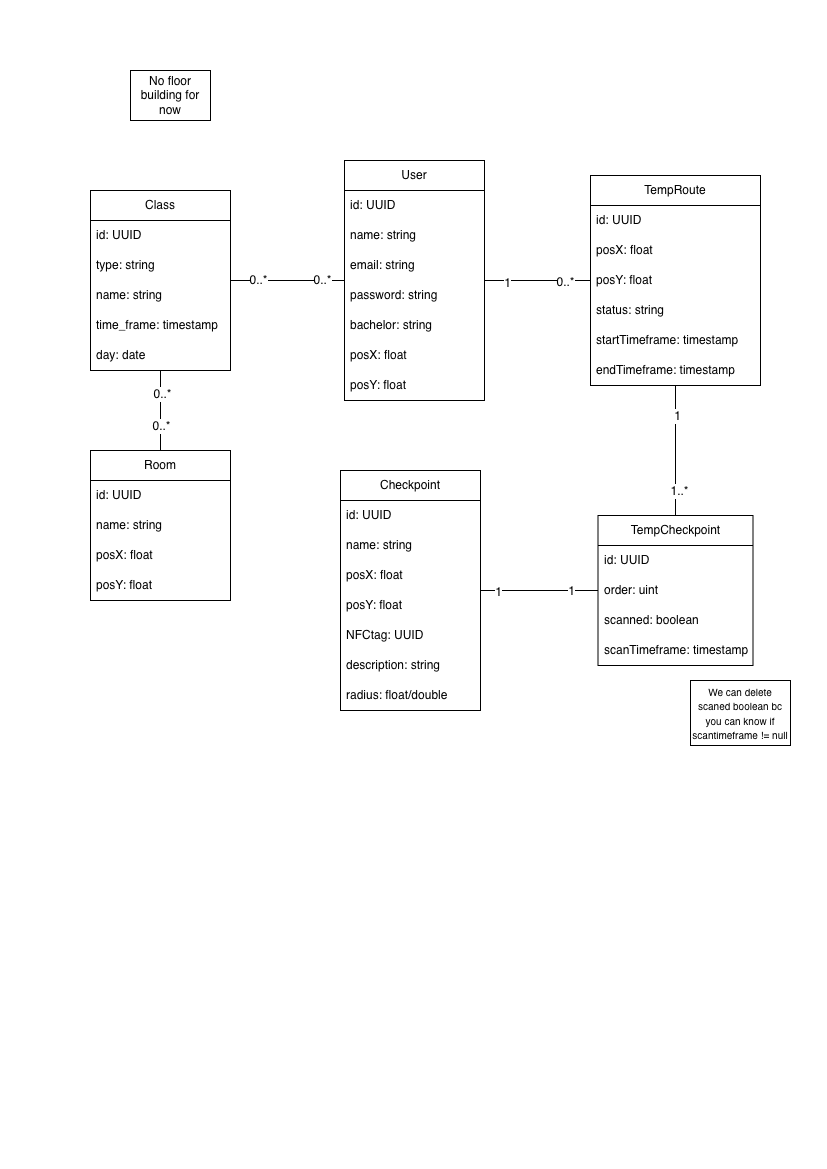

The diagram above was exported from draw.io. Its source (the exported page's mxGraphModel, read from the mxfile embedded in the PNG):
<mxGraphModel dx="1697" dy="1093" grid="1" gridSize="10" guides="1" tooltips="1" connect="1" arrows="1" fold="1" page="1" pageScale="1" pageWidth="827" pageHeight="1169" math="0" shadow="0">
  <root>
    <mxCell id="0" />
    <mxCell id="1" parent="0" />
    <mxCell id="tL-DB_NXN9YuQepUdOBh-13" edge="1" parent="1" source="tL-DB_NXN9YuQepUdOBh-1" style="edgeStyle=none;curved=1;rounded=0;orthogonalLoop=1;jettySize=auto;html=1;fontSize=12;shape=wire;endArrow=none;endFill=0;" target="tL-DB_NXN9YuQepUdOBh-5">
      <mxGeometry relative="1" as="geometry" />
    </mxCell>
    <mxCell id="tL-DB_NXN9YuQepUdOBh-55" connectable="0" parent="tL-DB_NXN9YuQepUdOBh-13" style="edgeLabel;html=1;align=center;verticalAlign=middle;resizable=0;points=[];fontSize=12;" value="0..*" vertex="1">
      <mxGeometry relative="1" x="0.5286" y="-1" as="geometry">
        <mxPoint as="offset" />
      </mxGeometry>
    </mxCell>
    <mxCell id="tL-DB_NXN9YuQepUdOBh-56" connectable="0" parent="tL-DB_NXN9YuQepUdOBh-13" style="edgeLabel;html=1;align=center;verticalAlign=middle;resizable=0;points=[];fontSize=12;" value="0..*" vertex="1">
      <mxGeometry relative="1" x="-0.5786" y="-1" as="geometry">
        <mxPoint as="offset" />
      </mxGeometry>
    </mxCell>
    <mxCell id="tL-DB_NXN9YuQepUdOBh-57" edge="1" parent="1" source="tL-DB_NXN9YuQepUdOBh-1" style="edgeStyle=none;curved=1;rounded=0;orthogonalLoop=1;jettySize=auto;html=1;fontSize=12;startSize=8;endSize=8;endArrow=none;endFill=0;" target="tL-DB_NXN9YuQepUdOBh-9">
      <mxGeometry relative="1" as="geometry" />
    </mxCell>
    <mxCell id="tL-DB_NXN9YuQepUdOBh-58" connectable="0" parent="tL-DB_NXN9YuQepUdOBh-57" style="edgeLabel;html=1;align=center;verticalAlign=middle;resizable=0;points=[];fontSize=12;" value="1" vertex="1">
      <mxGeometry relative="1" x="-0.6021" y="-2" as="geometry">
        <mxPoint as="offset" />
      </mxGeometry>
    </mxCell>
    <mxCell id="tL-DB_NXN9YuQepUdOBh-59" connectable="0" parent="tL-DB_NXN9YuQepUdOBh-57" style="edgeLabel;html=1;align=center;verticalAlign=middle;resizable=0;points=[];fontSize=12;" value="0..*" vertex="1">
      <mxGeometry relative="1" x="0.5229" y="-1" as="geometry">
        <mxPoint as="offset" />
      </mxGeometry>
    </mxCell>
    <mxCell id="tL-DB_NXN9YuQepUdOBh-1" parent="1" style="swimlane;fontStyle=0;childLayout=stackLayout;horizontal=1;startSize=30;horizontalStack=0;resizeParent=1;resizeParentMax=0;resizeLast=0;collapsible=1;marginBottom=0;whiteSpace=wrap;html=1;" value="User" vertex="1">
      <mxGeometry height="240" width="140" x="344" y="160" as="geometry" />
    </mxCell>
    <mxCell id="tL-DB_NXN9YuQepUdOBh-2" parent="tL-DB_NXN9YuQepUdOBh-1" style="text;strokeColor=none;fillColor=none;align=left;verticalAlign=middle;spacingLeft=4;spacingRight=4;overflow=hidden;points=[[0,0.5],[1,0.5]];portConstraint=eastwest;rotatable=0;whiteSpace=wrap;html=1;" value="id: UUID" vertex="1">
      <mxGeometry height="30" width="140" y="30" as="geometry" />
    </mxCell>
    <mxCell id="tL-DB_NXN9YuQepUdOBh-3" parent="tL-DB_NXN9YuQepUdOBh-1" style="text;strokeColor=none;fillColor=none;align=left;verticalAlign=middle;spacingLeft=4;spacingRight=4;overflow=hidden;points=[[0,0.5],[1,0.5]];portConstraint=eastwest;rotatable=0;whiteSpace=wrap;html=1;" value="name: string" vertex="1">
      <mxGeometry height="30" width="140" y="60" as="geometry" />
    </mxCell>
    <mxCell id="tL-DB_NXN9YuQepUdOBh-14" parent="tL-DB_NXN9YuQepUdOBh-1" style="text;strokeColor=none;fillColor=none;align=left;verticalAlign=middle;spacingLeft=4;spacingRight=4;overflow=hidden;points=[[0,0.5],[1,0.5]];portConstraint=eastwest;rotatable=0;whiteSpace=wrap;html=1;" value="email: string" vertex="1">
      <mxGeometry height="30" width="140" y="90" as="geometry" />
    </mxCell>
    <mxCell id="tL-DB_NXN9YuQepUdOBh-15" parent="tL-DB_NXN9YuQepUdOBh-1" style="text;strokeColor=none;fillColor=none;align=left;verticalAlign=middle;spacingLeft=4;spacingRight=4;overflow=hidden;points=[[0,0.5],[1,0.5]];portConstraint=eastwest;rotatable=0;whiteSpace=wrap;html=1;" value="password: string" vertex="1">
      <mxGeometry height="30" width="140" y="120" as="geometry" />
    </mxCell>
    <mxCell id="tL-DB_NXN9YuQepUdOBh-17" parent="tL-DB_NXN9YuQepUdOBh-1" style="text;strokeColor=none;fillColor=none;align=left;verticalAlign=middle;spacingLeft=4;spacingRight=4;overflow=hidden;points=[[0,0.5],[1,0.5]];portConstraint=eastwest;rotatable=0;whiteSpace=wrap;html=1;" value="bachelor: string" vertex="1">
      <mxGeometry height="30" width="140" y="150" as="geometry" />
    </mxCell>
    <mxCell id="tL-DB_NXN9YuQepUdOBh-16" parent="tL-DB_NXN9YuQepUdOBh-1" style="text;strokeColor=none;fillColor=none;align=left;verticalAlign=middle;spacingLeft=4;spacingRight=4;overflow=hidden;points=[[0,0.5],[1,0.5]];portConstraint=eastwest;rotatable=0;whiteSpace=wrap;html=1;" value="posX: float" vertex="1">
      <mxGeometry height="30" width="140" y="180" as="geometry" />
    </mxCell>
    <mxCell id="tL-DB_NXN9YuQepUdOBh-4" parent="tL-DB_NXN9YuQepUdOBh-1" style="text;strokeColor=none;fillColor=none;align=left;verticalAlign=middle;spacingLeft=4;spacingRight=4;overflow=hidden;points=[[0,0.5],[1,0.5]];portConstraint=eastwest;rotatable=0;whiteSpace=wrap;html=1;" value="posY: float" vertex="1">
      <mxGeometry height="30" width="140" y="210" as="geometry" />
    </mxCell>
    <mxCell id="tL-DB_NXN9YuQepUdOBh-5" parent="1" style="swimlane;fontStyle=0;childLayout=stackLayout;horizontal=1;startSize=30;horizontalStack=0;resizeParent=1;resizeParentMax=0;resizeLast=0;collapsible=1;marginBottom=0;whiteSpace=wrap;html=1;" value="Class" vertex="1">
      <mxGeometry height="180" width="140" x="90" y="190" as="geometry" />
    </mxCell>
    <mxCell id="tL-DB_NXN9YuQepUdOBh-6" parent="tL-DB_NXN9YuQepUdOBh-5" style="text;strokeColor=none;fillColor=none;align=left;verticalAlign=middle;spacingLeft=4;spacingRight=4;overflow=hidden;points=[[0,0.5],[1,0.5]];portConstraint=eastwest;rotatable=0;whiteSpace=wrap;html=1;" value="id: UUID" vertex="1">
      <mxGeometry height="30" width="140" y="30" as="geometry" />
    </mxCell>
    <mxCell id="tL-DB_NXN9YuQepUdOBh-7" parent="tL-DB_NXN9YuQepUdOBh-5" style="text;strokeColor=none;fillColor=none;align=left;verticalAlign=middle;spacingLeft=4;spacingRight=4;overflow=hidden;points=[[0,0.5],[1,0.5]];portConstraint=eastwest;rotatable=0;whiteSpace=wrap;html=1;" value="type: string" vertex="1">
      <mxGeometry height="30" width="140" y="60" as="geometry" />
    </mxCell>
    <mxCell id="tL-DB_NXN9YuQepUdOBh-21" parent="tL-DB_NXN9YuQepUdOBh-5" style="text;strokeColor=none;fillColor=none;align=left;verticalAlign=middle;spacingLeft=4;spacingRight=4;overflow=hidden;points=[[0,0.5],[1,0.5]];portConstraint=eastwest;rotatable=0;whiteSpace=wrap;html=1;" value="name: string" vertex="1">
      <mxGeometry height="30" width="140" y="90" as="geometry" />
    </mxCell>
    <mxCell id="tL-DB_NXN9YuQepUdOBh-24" parent="tL-DB_NXN9YuQepUdOBh-5" style="text;strokeColor=none;fillColor=none;align=left;verticalAlign=middle;spacingLeft=4;spacingRight=4;overflow=hidden;points=[[0,0.5],[1,0.5]];portConstraint=eastwest;rotatable=0;whiteSpace=wrap;html=1;" value="time_frame: timestamp" vertex="1">
      <mxGeometry height="30" width="140" y="120" as="geometry" />
    </mxCell>
    <mxCell id="tL-DB_NXN9YuQepUdOBh-23" parent="tL-DB_NXN9YuQepUdOBh-5" style="text;strokeColor=none;fillColor=none;align=left;verticalAlign=middle;spacingLeft=4;spacingRight=4;overflow=hidden;points=[[0,0.5],[1,0.5]];portConstraint=eastwest;rotatable=0;whiteSpace=wrap;html=1;" value="day: date" vertex="1">
      <mxGeometry height="30" width="140" y="150" as="geometry" />
    </mxCell>
    <mxCell id="tL-DB_NXN9YuQepUdOBh-60" edge="1" parent="1" source="tL-DB_NXN9YuQepUdOBh-9" style="edgeStyle=none;curved=1;rounded=0;orthogonalLoop=1;jettySize=auto;html=1;fontSize=12;startSize=8;endSize=8;endArrow=none;endFill=0;" target="tL-DB_NXN9YuQepUdOBh-34">
      <mxGeometry relative="1" as="geometry" />
    </mxCell>
    <mxCell id="tL-DB_NXN9YuQepUdOBh-61" connectable="0" parent="tL-DB_NXN9YuQepUdOBh-60" style="edgeLabel;html=1;align=center;verticalAlign=middle;resizable=0;points=[];fontSize=12;" value="1" vertex="1">
      <mxGeometry relative="1" x="-0.5377" y="1" as="geometry">
        <mxPoint as="offset" />
      </mxGeometry>
    </mxCell>
    <mxCell id="tL-DB_NXN9YuQepUdOBh-62" connectable="0" parent="tL-DB_NXN9YuQepUdOBh-60" style="edgeLabel;html=1;align=center;verticalAlign=middle;resizable=0;points=[];fontSize=12;" value="1..*" vertex="1">
      <mxGeometry relative="1" x="0.6217" y="3" as="geometry">
        <mxPoint as="offset" />
      </mxGeometry>
    </mxCell>
    <mxCell id="tL-DB_NXN9YuQepUdOBh-9" parent="1" style="swimlane;fontStyle=0;childLayout=stackLayout;horizontal=1;startSize=30;horizontalStack=0;resizeParent=1;resizeParentMax=0;resizeLast=0;collapsible=1;marginBottom=0;whiteSpace=wrap;html=1;" value="TempRoute" vertex="1">
      <mxGeometry height="210" width="170" x="590" y="175" as="geometry" />
    </mxCell>
    <mxCell id="tL-DB_NXN9YuQepUdOBh-11" parent="tL-DB_NXN9YuQepUdOBh-9" style="text;strokeColor=none;fillColor=none;align=left;verticalAlign=middle;spacingLeft=4;spacingRight=4;overflow=hidden;points=[[0,0.5],[1,0.5]];portConstraint=eastwest;rotatable=0;whiteSpace=wrap;html=1;" value="id: UUID" vertex="1">
      <mxGeometry height="30" width="170" y="30" as="geometry" />
    </mxCell>
    <mxCell id="tL-DB_NXN9YuQepUdOBh-28" parent="tL-DB_NXN9YuQepUdOBh-9" style="text;strokeColor=none;fillColor=none;align=left;verticalAlign=middle;spacingLeft=4;spacingRight=4;overflow=hidden;points=[[0,0.5],[1,0.5]];portConstraint=eastwest;rotatable=0;whiteSpace=wrap;html=1;" value="posX: float" vertex="1">
      <mxGeometry height="30" width="170" y="60" as="geometry" />
    </mxCell>
    <mxCell id="tL-DB_NXN9YuQepUdOBh-30" parent="tL-DB_NXN9YuQepUdOBh-9" style="text;strokeColor=none;fillColor=none;align=left;verticalAlign=middle;spacingLeft=4;spacingRight=4;overflow=hidden;points=[[0,0.5],[1,0.5]];portConstraint=eastwest;rotatable=0;whiteSpace=wrap;html=1;" value="posY: float" vertex="1">
      <mxGeometry height="30" width="170" y="90" as="geometry" />
    </mxCell>
    <mxCell id="tL-DB_NXN9YuQepUdOBh-33" parent="tL-DB_NXN9YuQepUdOBh-9" style="text;strokeColor=none;fillColor=none;align=left;verticalAlign=middle;spacingLeft=4;spacingRight=4;overflow=hidden;points=[[0,0.5],[1,0.5]];portConstraint=eastwest;rotatable=0;whiteSpace=wrap;html=1;" value="status: string" vertex="1">
      <mxGeometry height="30" width="170" y="120" as="geometry" />
    </mxCell>
    <mxCell id="tL-DB_NXN9YuQepUdOBh-31" parent="tL-DB_NXN9YuQepUdOBh-9" style="text;strokeColor=none;fillColor=none;align=left;verticalAlign=middle;spacingLeft=4;spacingRight=4;overflow=hidden;points=[[0,0.5],[1,0.5]];portConstraint=eastwest;rotatable=0;whiteSpace=wrap;html=1;" value="startTimeframe: timestamp" vertex="1">
      <mxGeometry height="30" width="170" y="150" as="geometry" />
    </mxCell>
    <mxCell id="tL-DB_NXN9YuQepUdOBh-29" parent="tL-DB_NXN9YuQepUdOBh-9" style="text;strokeColor=none;fillColor=none;align=left;verticalAlign=middle;spacingLeft=4;spacingRight=4;overflow=hidden;points=[[0,0.5],[1,0.5]];portConstraint=eastwest;rotatable=0;whiteSpace=wrap;html=1;" value="endTimeframe: timestamp" vertex="1">
      <mxGeometry height="30" width="170" y="180" as="geometry" />
    </mxCell>
    <mxCell id="tL-DB_NXN9YuQepUdOBh-26" parent="1" style="rounded=0;whiteSpace=wrap;html=1;" value="No floor building for now" vertex="1">
      <mxGeometry height="50" width="80" x="130" y="70" as="geometry" />
    </mxCell>
    <mxCell id="tL-DB_NXN9YuQepUdOBh-34" parent="1" style="swimlane;fontStyle=0;childLayout=stackLayout;horizontal=1;startSize=30;horizontalStack=0;resizeParent=1;resizeParentMax=0;resizeLast=0;collapsible=1;marginBottom=0;whiteSpace=wrap;html=1;" value="TempCheckpoint" vertex="1">
      <mxGeometry height="150" width="155" x="597.5" y="515" as="geometry" />
    </mxCell>
    <mxCell id="tL-DB_NXN9YuQepUdOBh-35" parent="tL-DB_NXN9YuQepUdOBh-34" style="text;strokeColor=none;fillColor=none;align=left;verticalAlign=middle;spacingLeft=4;spacingRight=4;overflow=hidden;points=[[0,0.5],[1,0.5]];portConstraint=eastwest;rotatable=0;whiteSpace=wrap;html=1;" value="id: UUID" vertex="1">
      <mxGeometry height="30" width="155" y="30" as="geometry" />
    </mxCell>
    <mxCell id="tL-DB_NXN9YuQepUdOBh-37" parent="tL-DB_NXN9YuQepUdOBh-34" style="text;strokeColor=none;fillColor=none;align=left;verticalAlign=middle;spacingLeft=4;spacingRight=4;overflow=hidden;points=[[0,0.5],[1,0.5]];portConstraint=eastwest;rotatable=0;whiteSpace=wrap;html=1;" value="order: uint" vertex="1">
      <mxGeometry height="30" width="155" y="60" as="geometry" />
    </mxCell>
    <mxCell id="tL-DB_NXN9YuQepUdOBh-42" parent="tL-DB_NXN9YuQepUdOBh-34" style="text;strokeColor=none;fillColor=none;align=left;verticalAlign=middle;spacingLeft=4;spacingRight=4;overflow=hidden;points=[[0,0.5],[1,0.5]];portConstraint=eastwest;rotatable=0;whiteSpace=wrap;html=1;" value="scanned: boolean" vertex="1">
      <mxGeometry height="30" width="155" y="90" as="geometry" />
    </mxCell>
    <mxCell id="tL-DB_NXN9YuQepUdOBh-38" parent="tL-DB_NXN9YuQepUdOBh-34" style="text;strokeColor=none;fillColor=none;align=left;verticalAlign=middle;spacingLeft=4;spacingRight=4;overflow=hidden;points=[[0,0.5],[1,0.5]];portConstraint=eastwest;rotatable=0;whiteSpace=wrap;html=1;" value="scanTimeframe: timestamp" vertex="1">
      <mxGeometry height="30" width="155" y="120" as="geometry" />
    </mxCell>
    <mxCell id="tL-DB_NXN9YuQepUdOBh-43" parent="1" style="rounded=0;whiteSpace=wrap;html=1;" value="&lt;font style=&quot;font-size: 10px;&quot;&gt;We can delete scaned boolean bc you can know if scantimeframe != null&lt;/font&gt;" vertex="1">
      <mxGeometry height="65" width="100" x="690" y="680" as="geometry" />
    </mxCell>
    <mxCell id="tL-DB_NXN9YuQepUdOBh-52" edge="1" parent="1" source="tL-DB_NXN9YuQepUdOBh-44" style="edgeStyle=none;curved=1;rounded=0;orthogonalLoop=1;jettySize=auto;html=1;fontSize=12;startSize=8;endSize=8;endArrow=none;endFill=0;" target="tL-DB_NXN9YuQepUdOBh-34">
      <mxGeometry relative="1" as="geometry" />
    </mxCell>
    <mxCell id="tL-DB_NXN9YuQepUdOBh-53" connectable="0" parent="tL-DB_NXN9YuQepUdOBh-52" style="edgeLabel;html=1;align=center;verticalAlign=middle;resizable=0;points=[];fontSize=12;" value="1" vertex="1">
      <mxGeometry relative="1" x="-0.7207" y="-1" as="geometry">
        <mxPoint as="offset" />
      </mxGeometry>
    </mxCell>
    <mxCell id="tL-DB_NXN9YuQepUdOBh-54" connectable="0" parent="tL-DB_NXN9YuQepUdOBh-52" style="edgeLabel;html=1;align=center;verticalAlign=middle;resizable=0;points=[];fontSize=12;" value="1" vertex="1">
      <mxGeometry relative="1" x="0.5346" as="geometry">
        <mxPoint as="offset" />
      </mxGeometry>
    </mxCell>
    <mxCell id="tL-DB_NXN9YuQepUdOBh-44" parent="1" style="swimlane;fontStyle=0;childLayout=stackLayout;horizontal=1;startSize=30;horizontalStack=0;resizeParent=1;resizeParentMax=0;resizeLast=0;collapsible=1;marginBottom=0;whiteSpace=wrap;html=1;" value="Checkpoint" vertex="1">
      <mxGeometry height="240" width="140" x="340" y="470" as="geometry" />
    </mxCell>
    <mxCell id="tL-DB_NXN9YuQepUdOBh-45" parent="tL-DB_NXN9YuQepUdOBh-44" style="text;strokeColor=none;fillColor=none;align=left;verticalAlign=middle;spacingLeft=4;spacingRight=4;overflow=hidden;points=[[0,0.5],[1,0.5]];portConstraint=eastwest;rotatable=0;whiteSpace=wrap;html=1;" value="id: UUID" vertex="1">
      <mxGeometry height="30" width="140" y="30" as="geometry" />
    </mxCell>
    <mxCell id="tL-DB_NXN9YuQepUdOBh-46" parent="tL-DB_NXN9YuQepUdOBh-44" style="text;strokeColor=none;fillColor=none;align=left;verticalAlign=middle;spacingLeft=4;spacingRight=4;overflow=hidden;points=[[0,0.5],[1,0.5]];portConstraint=eastwest;rotatable=0;whiteSpace=wrap;html=1;" value="name: string" vertex="1">
      <mxGeometry height="30" width="140" y="60" as="geometry" />
    </mxCell>
    <mxCell id="tL-DB_NXN9YuQepUdOBh-47" parent="tL-DB_NXN9YuQepUdOBh-44" style="text;strokeColor=none;fillColor=none;align=left;verticalAlign=middle;spacingLeft=4;spacingRight=4;overflow=hidden;points=[[0,0.5],[1,0.5]];portConstraint=eastwest;rotatable=0;whiteSpace=wrap;html=1;" value="posX: float" vertex="1">
      <mxGeometry height="30" width="140" y="90" as="geometry" />
    </mxCell>
    <mxCell id="tL-DB_NXN9YuQepUdOBh-48" parent="tL-DB_NXN9YuQepUdOBh-44" style="text;strokeColor=none;fillColor=none;align=left;verticalAlign=middle;spacingLeft=4;spacingRight=4;overflow=hidden;points=[[0,0.5],[1,0.5]];portConstraint=eastwest;rotatable=0;whiteSpace=wrap;html=1;" value="posY: float" vertex="1">
      <mxGeometry height="30" width="140" y="120" as="geometry" />
    </mxCell>
    <mxCell id="tL-DB_NXN9YuQepUdOBh-49" parent="tL-DB_NXN9YuQepUdOBh-44" style="text;strokeColor=none;fillColor=none;align=left;verticalAlign=middle;spacingLeft=4;spacingRight=4;overflow=hidden;points=[[0,0.5],[1,0.5]];portConstraint=eastwest;rotatable=0;whiteSpace=wrap;html=1;" value="NFCtag: UUID" vertex="1">
      <mxGeometry height="30" width="140" y="150" as="geometry" />
    </mxCell>
    <mxCell id="tL-DB_NXN9YuQepUdOBh-51" parent="tL-DB_NXN9YuQepUdOBh-44" style="text;strokeColor=none;fillColor=none;align=left;verticalAlign=middle;spacingLeft=4;spacingRight=4;overflow=hidden;points=[[0,0.5],[1,0.5]];portConstraint=eastwest;rotatable=0;whiteSpace=wrap;html=1;" value="description: string" vertex="1">
      <mxGeometry height="30" width="140" y="180" as="geometry" />
    </mxCell>
    <mxCell id="tL-DB_NXN9YuQepUdOBh-50" parent="tL-DB_NXN9YuQepUdOBh-44" style="text;strokeColor=none;fillColor=none;align=left;verticalAlign=middle;spacingLeft=4;spacingRight=4;overflow=hidden;points=[[0,0.5],[1,0.5]];portConstraint=eastwest;rotatable=0;whiteSpace=wrap;html=1;" value="radius: float/double" vertex="1">
      <mxGeometry height="30" width="140" y="210" as="geometry" />
    </mxCell>
    <mxCell id="tL-DB_NXN9YuQepUdOBh-70" edge="1" parent="1" source="tL-DB_NXN9YuQepUdOBh-63" style="edgeStyle=none;curved=1;rounded=0;orthogonalLoop=1;jettySize=auto;html=1;fontSize=12;startSize=8;endSize=8;endArrow=none;endFill=0;" target="tL-DB_NXN9YuQepUdOBh-5">
      <mxGeometry relative="1" as="geometry" />
    </mxCell>
    <mxCell id="tL-DB_NXN9YuQepUdOBh-72" connectable="0" parent="tL-DB_NXN9YuQepUdOBh-70" style="edgeLabel;html=1;align=center;verticalAlign=middle;resizable=0;points=[];fontSize=12;" value="0..*" vertex="1">
      <mxGeometry relative="1" x="0.425" y="-1" as="geometry">
        <mxPoint as="offset" />
      </mxGeometry>
    </mxCell>
    <mxCell id="tL-DB_NXN9YuQepUdOBh-73" connectable="0" parent="tL-DB_NXN9YuQepUdOBh-70" style="edgeLabel;html=1;align=center;verticalAlign=middle;resizable=0;points=[];fontSize=12;" value="0..*" vertex="1">
      <mxGeometry relative="1" x="-0.395" as="geometry">
        <mxPoint as="offset" />
      </mxGeometry>
    </mxCell>
    <mxCell id="tL-DB_NXN9YuQepUdOBh-63" parent="1" style="swimlane;fontStyle=0;childLayout=stackLayout;horizontal=1;startSize=30;horizontalStack=0;resizeParent=1;resizeParentMax=0;resizeLast=0;collapsible=1;marginBottom=0;whiteSpace=wrap;html=1;" value="Room" vertex="1">
      <mxGeometry height="150" width="140" x="90" y="450" as="geometry" />
    </mxCell>
    <mxCell id="tL-DB_NXN9YuQepUdOBh-64" parent="tL-DB_NXN9YuQepUdOBh-63" style="text;strokeColor=none;fillColor=none;align=left;verticalAlign=middle;spacingLeft=4;spacingRight=4;overflow=hidden;points=[[0,0.5],[1,0.5]];portConstraint=eastwest;rotatable=0;whiteSpace=wrap;html=1;" value="id: UUID" vertex="1">
      <mxGeometry height="30" width="140" y="30" as="geometry" />
    </mxCell>
    <mxCell id="tL-DB_NXN9YuQepUdOBh-71" parent="tL-DB_NXN9YuQepUdOBh-63" style="text;strokeColor=none;fillColor=none;align=left;verticalAlign=middle;spacingLeft=4;spacingRight=4;overflow=hidden;points=[[0,0.5],[1,0.5]];portConstraint=eastwest;rotatable=0;whiteSpace=wrap;html=1;" value="name: string" vertex="1">
      <mxGeometry height="30" width="140" y="60" as="geometry" />
    </mxCell>
    <mxCell id="tL-DB_NXN9YuQepUdOBh-20" parent="tL-DB_NXN9YuQepUdOBh-63" style="text;strokeColor=none;fillColor=none;align=left;verticalAlign=middle;spacingLeft=4;spacingRight=4;overflow=hidden;points=[[0,0.5],[1,0.5]];portConstraint=eastwest;rotatable=0;whiteSpace=wrap;html=1;" value="posX: float" vertex="1">
      <mxGeometry height="30" width="140" y="90" as="geometry" />
    </mxCell>
    <mxCell id="tL-DB_NXN9YuQepUdOBh-25" parent="tL-DB_NXN9YuQepUdOBh-63" style="text;strokeColor=none;fillColor=none;align=left;verticalAlign=middle;spacingLeft=4;spacingRight=4;overflow=hidden;points=[[0,0.5],[1,0.5]];portConstraint=eastwest;rotatable=0;whiteSpace=wrap;html=1;" value="posY: float" vertex="1">
      <mxGeometry height="30" width="140" y="120" as="geometry" />
    </mxCell>
  </root>
</mxGraphModel>